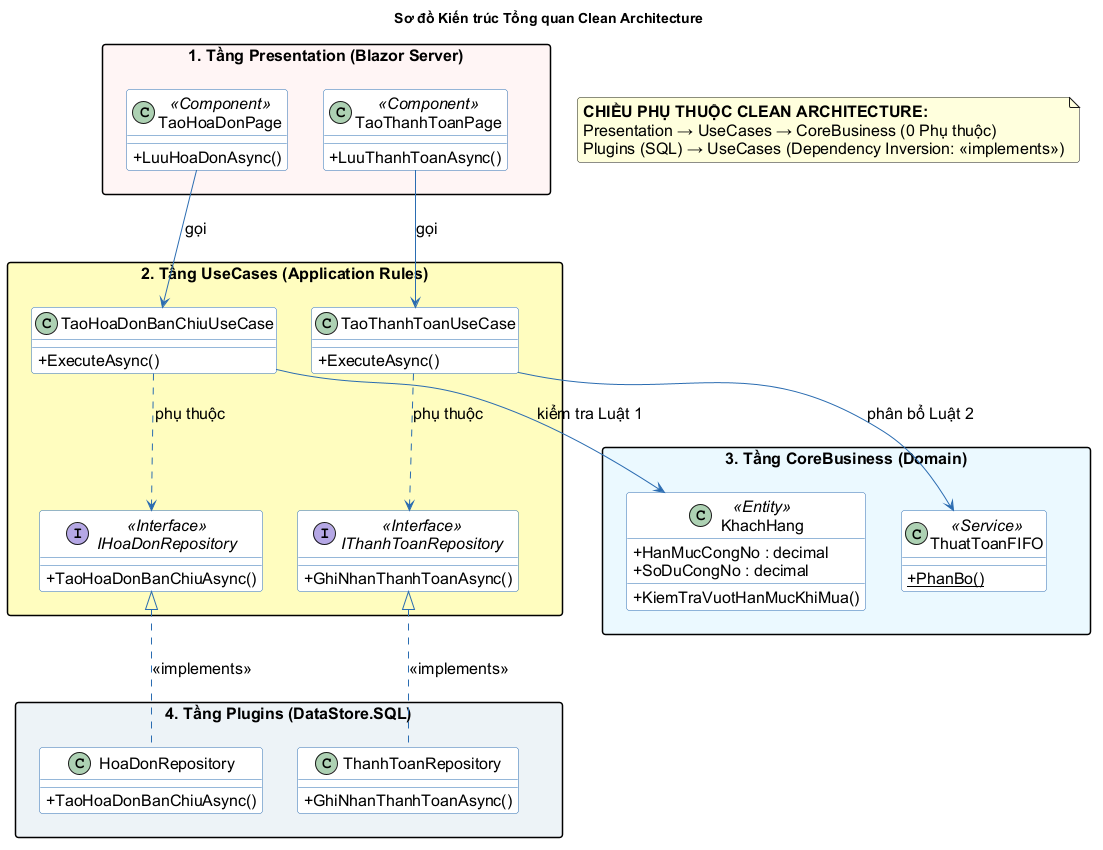

The diagram above was rendered by PlantUML. Its source (embedded in the PNG):
@startuml BaoCao_ClassDiagram_KienTrucTongQuan
title Sơ đồ Kiến trúc Tổng quan Clean Architecture

skinparam classAttributeIconSize 0
skinparam packageStyle rectangle
skinparam shadowing false
skinparam defaultFontName Arial
skinparam defaultFontSize 16
skinparam roundCorner 6

skinparam class {
    BackgroundColor #FFFFFF
    BorderColor #2B6CB0
    ArrowColor #2B6CB0
    FontSize 16
}

note as NoteRule
  <b>CHIỀU PHỤ THUỘC CLEAN ARCHITECTURE:</b>
  Presentation → UseCases → CoreBusiness (0 Phụ thuộc)
  Plugins (SQL) → UseCases (Dependency Inversion: <<implements>>)
end note

' ===================================================================
' TẦNG 1: PRESENTATION (TRÊN CÙNG)
' ===================================================================
package "1. Tầng Presentation (Blazor Server)" as PkgUI #FFF5F5 {
    class TaoHoaDonPage <<Component>> {
        + LuuHoaDonAsync()
    }
    class TaoThanhToanPage <<Component>> {
        + LuuThanhToanAsync()
    }
    TaoHoaDonPage -right[hidden]- TaoThanhToanPage
}

' ===================================================================
' TẦNG 2: USE CASES (TRUNG TÂM)
' ===================================================================
package "2. Tầng UseCases (Application Rules)" as PkgUC #FEFCBF {
    class TaoHoaDonBanChiuUseCase {
        + ExecuteAsync()
    }
    class TaoThanhToanUseCase {
        + ExecuteAsync()
    }
    interface IHoaDonRepository <<Interface>> {
        + TaoHoaDonBanChiuAsync()
    }
    interface IThanhToanRepository <<Interface>> {
        + GhiNhanThanhToanAsync()
    }

    TaoHoaDonBanChiuUseCase -right[hidden]- TaoThanhToanUseCase
    TaoThanhToanUseCase -right[hidden]- IHoaDonRepository
    IHoaDonRepository -right[hidden]- IThanhToanRepository
}

' ===================================================================
' TẦNG 3: CORE BUSINESS (DƯỚI TRÁI - 0 PHỤ THUỘC)
' ===================================================================
package "3. Tầng CoreBusiness (Domain)" as PkgCore #EBF8FF {
    class KhachHang <<Entity>> {
        + HanMucCongNo : decimal
        + SoDuCongNo : decimal
        + KiemTraVuotHanMucKhiMua()
    }
    class ThuatToanFIFO <<Service>> {
        + {static} PhanBo()
    }
    KhachHang -right[hidden]- ThuatToanFIFO
}

' ===================================================================
' TẦNG 4: PLUGINS (DƯỚI PHẢI - IMPLEMENTS INTERFACE)
' ===================================================================
package "4. Tầng Plugins (DataStore.SQL)" as PkgPlugins #EDF2F7 {
    class HoaDonRepository {
        + TaoHoaDonBanChiuAsync()
    }
    class ThanhToanRepository {
        + GhiNhanThanhToanAsync()
    }
    HoaDonRepository -right[hidden]- ThanhToanRepository
}

' Bố trí layout
PkgUI -down[hidden]- PkgUC
PkgUC -down[hidden]- PkgCore
PkgCore -right[hidden]- PkgPlugins

' ===================================================================
' QUY TẮC PHỤ THUỘC CHUẨN XÁC:
' Presentation -> UseCases -> CoreBusiness
' Plugins -> UseCases (Dependency Inversion)
' ===================================================================
TaoHoaDonPage -down-> TaoHoaDonBanChiuUseCase : gọi
TaoThanhToanPage -down-> TaoThanhToanUseCase : gọi

TaoHoaDonBanChiuUseCase -down-> KhachHang : kiểm tra Luật 1
TaoThanhToanUseCase -down-> ThuatToanFIFO : phân bổ Luật 2

TaoHoaDonBanChiuUseCase ..> IHoaDonRepository : phụ thuộc
TaoThanhToanUseCase ..> IThanhToanRepository : phụ thuộc

HoaDonRepository .up.|> IHoaDonRepository : <<implements>>
ThanhToanRepository .up.|> IThanhToanRepository : <<implements>>

@enduml